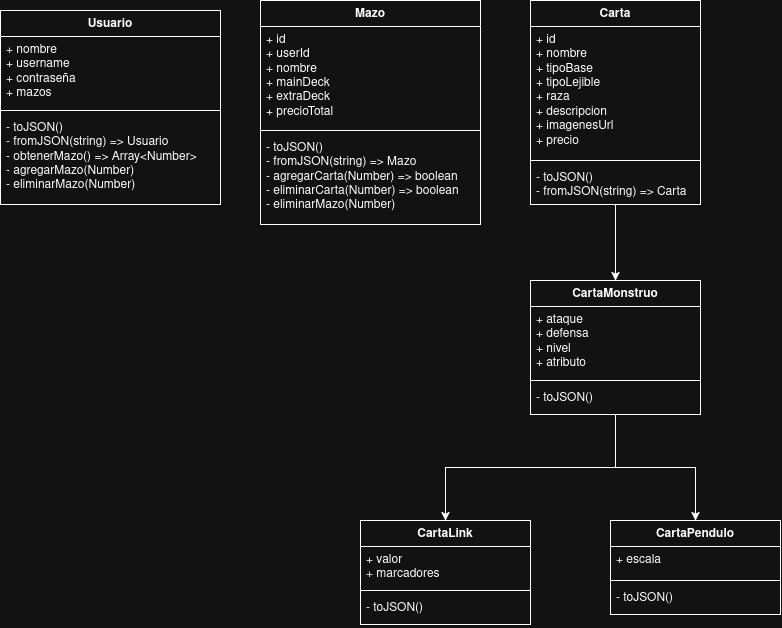

The diagram above was exported from draw.io. Its source (the exported page's mxGraphModel, read from the mxfile embedded in the PNG):
<mxGraphModel dx="3495" dy="2050" grid="1" gridSize="10" guides="1" tooltips="1" connect="1" arrows="1" fold="1" page="1" pageScale="1" pageWidth="850" pageHeight="1100" math="0" shadow="0">
  <root>
    <mxCell id="0" />
    <mxCell id="1" parent="0" />
    <mxCell id="5tqOoYFVHC5O9-sDd2hX-46" parent="1" style="swimlane;fontStyle=1;align=center;verticalAlign=top;childLayout=stackLayout;horizontal=1;startSize=26;horizontalStack=0;resizeParent=1;resizeParentMax=0;resizeLast=0;collapsible=1;marginBottom=0;whiteSpace=wrap;html=1;pointerEvents=0;fontFamily=Helvetica;fontSize=12;fontColor=default;fillColor=none;gradientColor=none;" value="Usuario" vertex="1">
      <mxGeometry height="194" width="220" x="30" y="30" as="geometry">
        <mxRectangle height="30" width="100" x="560" y="220" as="alternateBounds" />
      </mxGeometry>
    </mxCell>
    <mxCell id="5tqOoYFVHC5O9-sDd2hX-47" parent="5tqOoYFVHC5O9-sDd2hX-46" style="text;strokeColor=none;fillColor=none;align=left;verticalAlign=top;spacingLeft=4;spacingRight=4;overflow=hidden;rotatable=0;points=[[0,0.5],[1,0.5]];portConstraint=eastwest;whiteSpace=wrap;html=1;fontFamily=Helvetica;fontSize=12;fontColor=default;autosize=1;" value="&lt;div&gt;+ nombre&lt;/div&gt;&lt;div&gt;+ username&lt;/div&gt;&lt;div&gt;+ contraseña&lt;/div&gt;&lt;div&gt;+ mazos&lt;/div&gt;" vertex="1">
      <mxGeometry height="70" width="220" y="26" as="geometry" />
    </mxCell>
    <mxCell id="5tqOoYFVHC5O9-sDd2hX-48" parent="5tqOoYFVHC5O9-sDd2hX-46" style="line;strokeWidth=1;fillColor=none;align=left;verticalAlign=middle;spacingTop=-1;spacingLeft=3;spacingRight=3;rotatable=0;labelPosition=right;points=[];portConstraint=eastwest;strokeColor=inherit;labelPerimeter=1;pointerEvents=0;fontFamily=Helvetica;fontSize=12;fontColor=default;" value="" vertex="1">
      <mxGeometry height="8" width="220" y="96" as="geometry" />
    </mxCell>
    <mxCell id="5tqOoYFVHC5O9-sDd2hX-49" parent="5tqOoYFVHC5O9-sDd2hX-46" style="text;strokeColor=none;fillColor=none;align=left;verticalAlign=top;spacingLeft=4;spacingRight=4;overflow=hidden;rotatable=0;points=[[0,0.5],[1,0.5]];portConstraint=eastwest;whiteSpace=wrap;html=1;fontFamily=Helvetica;fontSize=12;fontColor=default;autosize=1;" value="&lt;div&gt;- toJSON()&lt;/div&gt;&lt;div&gt;- fromJSON(string) =&amp;gt; Usuario&lt;/div&gt;&lt;div&gt;- obtenerMazo() =&amp;gt; Array&amp;lt;Number&amp;gt;&lt;/div&gt;&lt;div&gt;- agregarMazo(Number)&lt;/div&gt;&lt;div&gt;- eliminarMazo(Number)&lt;/div&gt;" vertex="1">
      <mxGeometry height="90" width="220" y="104" as="geometry" />
    </mxCell>
    <mxCell id="5tqOoYFVHC5O9-sDd2hX-51" parent="1" style="swimlane;fontStyle=1;align=center;verticalAlign=top;childLayout=stackLayout;horizontal=1;startSize=26;horizontalStack=0;resizeParent=1;resizeParentMax=0;resizeLast=0;collapsible=1;marginBottom=0;whiteSpace=wrap;html=1;pointerEvents=0;fontFamily=Helvetica;fontSize=12;fontColor=default;fillColor=none;gradientColor=none;" value="Mazo" vertex="1">
      <mxGeometry height="224" width="220" x="290" y="20" as="geometry">
        <mxRectangle height="30" width="100" x="560" y="220" as="alternateBounds" />
      </mxGeometry>
    </mxCell>
    <mxCell id="5tqOoYFVHC5O9-sDd2hX-52" parent="5tqOoYFVHC5O9-sDd2hX-51" style="text;strokeColor=none;fillColor=none;align=left;verticalAlign=top;spacingLeft=4;spacingRight=4;overflow=hidden;rotatable=0;points=[[0,0.5],[1,0.5]];portConstraint=eastwest;whiteSpace=wrap;html=1;fontFamily=Helvetica;fontSize=12;fontColor=default;autosize=1;" value="&lt;div&gt;+ id&lt;/div&gt;&lt;div&gt;+ userId&lt;/div&gt;&lt;div&gt;+ nombre&lt;/div&gt;&lt;div&gt;+ mainDeck&lt;/div&gt;&lt;div&gt;+ extraDeck&lt;/div&gt;&lt;div&gt;+ precioTotal&lt;/div&gt;" vertex="1">
      <mxGeometry height="100" width="220" y="26" as="geometry" />
    </mxCell>
    <mxCell id="5tqOoYFVHC5O9-sDd2hX-53" parent="5tqOoYFVHC5O9-sDd2hX-51" style="line;strokeWidth=1;fillColor=none;align=left;verticalAlign=middle;spacingTop=-1;spacingLeft=3;spacingRight=3;rotatable=0;labelPosition=right;points=[];portConstraint=eastwest;strokeColor=inherit;labelPerimeter=1;pointerEvents=0;fontFamily=Helvetica;fontSize=12;fontColor=default;" value="" vertex="1">
      <mxGeometry height="8" width="220" y="126" as="geometry" />
    </mxCell>
    <mxCell id="5tqOoYFVHC5O9-sDd2hX-54" parent="5tqOoYFVHC5O9-sDd2hX-51" style="text;strokeColor=none;fillColor=none;align=left;verticalAlign=top;spacingLeft=4;spacingRight=4;overflow=hidden;rotatable=0;points=[[0,0.5],[1,0.5]];portConstraint=eastwest;whiteSpace=wrap;html=1;fontFamily=Helvetica;fontSize=12;fontColor=default;autosize=1;" value="&lt;div&gt;- toJSON()&lt;/div&gt;&lt;div&gt;- fromJSON(string) =&amp;gt; Mazo&lt;/div&gt;&lt;div&gt;- agregarCarta(Number) =&amp;gt; boolean&lt;/div&gt;&lt;div&gt;- eliminarCarta(Number) =&amp;gt; boolean&lt;/div&gt;&lt;div&gt;- eliminarMazo(Number)&lt;/div&gt;" vertex="1">
      <mxGeometry height="90" width="220" y="134" as="geometry" />
    </mxCell>
    <mxCell id="5tqOoYFVHC5O9-sDd2hX-71" edge="1" parent="1" source="5tqOoYFVHC5O9-sDd2hX-63" style="edgeStyle=orthogonalEdgeStyle;rounded=0;orthogonalLoop=1;jettySize=auto;html=1;exitX=0.5;exitY=1;exitDx=0;exitDy=0;entryX=0.5;entryY=0;entryDx=0;entryDy=0;defaultLabelBackgroundColor=page;" target="5tqOoYFVHC5O9-sDd2hX-67">
      <mxGeometry relative="1" as="geometry" />
    </mxCell>
    <mxCell id="5tqOoYFVHC5O9-sDd2hX-63" parent="1" style="swimlane;fontStyle=1;align=center;verticalAlign=top;childLayout=stackLayout;horizontal=1;startSize=26;horizontalStack=0;resizeParent=1;resizeParentMax=0;resizeLast=0;collapsible=1;marginBottom=0;whiteSpace=wrap;html=1;pointerEvents=0;fontFamily=Helvetica;fontSize=12;fontColor=default;fillColor=none;gradientColor=none;" value="Carta" vertex="1">
      <mxGeometry height="204" width="170" x="560" y="20" as="geometry">
        <mxRectangle height="30" width="100" x="560" y="220" as="alternateBounds" />
      </mxGeometry>
    </mxCell>
    <mxCell id="5tqOoYFVHC5O9-sDd2hX-64" parent="5tqOoYFVHC5O9-sDd2hX-63" style="text;strokeColor=none;fillColor=none;align=left;verticalAlign=top;spacingLeft=4;spacingRight=4;overflow=hidden;rotatable=0;points=[[0,0.5],[1,0.5]];portConstraint=eastwest;whiteSpace=wrap;html=1;fontFamily=Helvetica;fontSize=12;fontColor=default;autosize=1;" value="&lt;div&gt;+ id&lt;/div&gt;&lt;div&gt;+ nombre&lt;/div&gt;&lt;div&gt;+ tipoBase&lt;/div&gt;&lt;div&gt;+ tipoLejible&lt;/div&gt;&lt;div&gt;+ raza&lt;/div&gt;&lt;div&gt;+ descripcion&lt;/div&gt;&lt;div&gt;+ imagenesUrl&lt;/div&gt;&lt;div&gt;+ precio&lt;/div&gt;" vertex="1">
      <mxGeometry height="130" width="170" y="26" as="geometry" />
    </mxCell>
    <mxCell id="5tqOoYFVHC5O9-sDd2hX-65" parent="5tqOoYFVHC5O9-sDd2hX-63" style="line;strokeWidth=1;fillColor=none;align=left;verticalAlign=middle;spacingTop=-1;spacingLeft=3;spacingRight=3;rotatable=0;labelPosition=right;points=[];portConstraint=eastwest;strokeColor=inherit;labelPerimeter=1;pointerEvents=0;fontFamily=Helvetica;fontSize=12;fontColor=default;" value="" vertex="1">
      <mxGeometry height="8" width="170" y="156" as="geometry" />
    </mxCell>
    <mxCell id="5tqOoYFVHC5O9-sDd2hX-66" parent="5tqOoYFVHC5O9-sDd2hX-63" style="text;strokeColor=none;fillColor=none;align=left;verticalAlign=top;spacingLeft=4;spacingRight=4;overflow=hidden;rotatable=0;points=[[0,0.5],[1,0.5]];portConstraint=eastwest;whiteSpace=wrap;html=1;fontFamily=Helvetica;fontSize=12;fontColor=default;autosize=1;" value="&lt;div&gt;- toJSON()&lt;/div&gt;&lt;div&gt;- fromJSON(string) =&amp;gt; Carta&lt;/div&gt;" vertex="1">
      <mxGeometry height="40" width="170" y="164" as="geometry" />
    </mxCell>
    <mxCell id="5tqOoYFVHC5O9-sDd2hX-76" edge="1" parent="1" source="5tqOoYFVHC5O9-sDd2hX-67" style="edgeStyle=orthogonalEdgeStyle;rounded=0;orthogonalLoop=1;jettySize=auto;html=1;exitX=0.5;exitY=1;exitDx=0;exitDy=0;entryX=0.5;entryY=0;entryDx=0;entryDy=0;defaultLabelBackgroundColor=page;" target="5tqOoYFVHC5O9-sDd2hX-72">
      <mxGeometry relative="1" as="geometry" />
    </mxCell>
    <mxCell id="5tqOoYFVHC5O9-sDd2hX-81" edge="1" parent="1" source="5tqOoYFVHC5O9-sDd2hX-67" style="edgeStyle=orthogonalEdgeStyle;rounded=0;orthogonalLoop=1;jettySize=auto;html=1;exitX=0.5;exitY=1;exitDx=0;exitDy=0;defaultLabelBackgroundColor=page;" target="5tqOoYFVHC5O9-sDd2hX-77">
      <mxGeometry relative="1" as="geometry" />
    </mxCell>
    <mxCell id="5tqOoYFVHC5O9-sDd2hX-67" parent="1" style="swimlane;fontStyle=1;align=center;verticalAlign=top;childLayout=stackLayout;horizontal=1;startSize=26;horizontalStack=0;resizeParent=1;resizeParentMax=0;resizeLast=0;collapsible=1;marginBottom=0;whiteSpace=wrap;html=1;pointerEvents=0;fontFamily=Helvetica;fontSize=12;fontColor=default;fillColor=none;gradientColor=none;" value="CartaMonstruo" vertex="1">
      <mxGeometry height="134" width="170" x="560" y="300" as="geometry">
        <mxRectangle height="30" width="100" x="560" y="220" as="alternateBounds" />
      </mxGeometry>
    </mxCell>
    <mxCell id="5tqOoYFVHC5O9-sDd2hX-68" parent="5tqOoYFVHC5O9-sDd2hX-67" style="text;strokeColor=none;fillColor=none;align=left;verticalAlign=top;spacingLeft=4;spacingRight=4;overflow=hidden;rotatable=0;points=[[0,0.5],[1,0.5]];portConstraint=eastwest;whiteSpace=wrap;html=1;fontFamily=Helvetica;fontSize=12;fontColor=default;autosize=1;" value="&lt;div&gt;+ ataque&lt;/div&gt;&lt;div&gt;+ defensa&lt;/div&gt;&lt;div&gt;+ nivel&lt;/div&gt;&lt;div&gt;+ atributo&lt;/div&gt;" vertex="1">
      <mxGeometry height="70" width="170" y="26" as="geometry" />
    </mxCell>
    <mxCell id="5tqOoYFVHC5O9-sDd2hX-69" parent="5tqOoYFVHC5O9-sDd2hX-67" style="line;strokeWidth=1;fillColor=none;align=left;verticalAlign=middle;spacingTop=-1;spacingLeft=3;spacingRight=3;rotatable=0;labelPosition=right;points=[];portConstraint=eastwest;strokeColor=inherit;labelPerimeter=1;pointerEvents=0;fontFamily=Helvetica;fontSize=12;fontColor=default;" value="" vertex="1">
      <mxGeometry height="8" width="170" y="96" as="geometry" />
    </mxCell>
    <mxCell id="5tqOoYFVHC5O9-sDd2hX-70" parent="5tqOoYFVHC5O9-sDd2hX-67" style="text;strokeColor=none;fillColor=none;align=left;verticalAlign=top;spacingLeft=4;spacingRight=4;overflow=hidden;rotatable=0;points=[[0,0.5],[1,0.5]];portConstraint=eastwest;whiteSpace=wrap;html=1;fontFamily=Helvetica;fontSize=12;fontColor=default;autosize=1;" value="&lt;div&gt;- toJSON()&lt;/div&gt;" vertex="1">
      <mxGeometry height="30" width="170" y="104" as="geometry" />
    </mxCell>
    <mxCell id="5tqOoYFVHC5O9-sDd2hX-72" parent="1" style="swimlane;fontStyle=1;align=center;verticalAlign=top;childLayout=stackLayout;horizontal=1;startSize=26;horizontalStack=0;resizeParent=1;resizeParentMax=0;resizeLast=0;collapsible=1;marginBottom=0;whiteSpace=wrap;html=1;pointerEvents=0;fontFamily=Helvetica;fontSize=12;fontColor=default;fillColor=none;gradientColor=none;" value="&lt;div&gt;CartaLink&lt;/div&gt;&lt;div&gt;&lt;br&gt;&lt;/div&gt;" vertex="1">
      <mxGeometry height="104" width="170" x="390" y="540" as="geometry">
        <mxRectangle height="30" width="100" x="560" y="220" as="alternateBounds" />
      </mxGeometry>
    </mxCell>
    <mxCell id="5tqOoYFVHC5O9-sDd2hX-73" parent="5tqOoYFVHC5O9-sDd2hX-72" style="text;strokeColor=none;fillColor=none;align=left;verticalAlign=top;spacingLeft=4;spacingRight=4;overflow=hidden;rotatable=0;points=[[0,0.5],[1,0.5]];portConstraint=eastwest;whiteSpace=wrap;html=1;fontFamily=Helvetica;fontSize=12;fontColor=default;autosize=1;" value="&lt;div&gt;+ valor&lt;/div&gt;&lt;div&gt;+ marcadores&lt;/div&gt;" vertex="1">
      <mxGeometry height="40" width="170" y="26" as="geometry" />
    </mxCell>
    <mxCell id="5tqOoYFVHC5O9-sDd2hX-74" parent="5tqOoYFVHC5O9-sDd2hX-72" style="line;strokeWidth=1;fillColor=none;align=left;verticalAlign=middle;spacingTop=-1;spacingLeft=3;spacingRight=3;rotatable=0;labelPosition=right;points=[];portConstraint=eastwest;strokeColor=inherit;labelPerimeter=1;pointerEvents=0;fontFamily=Helvetica;fontSize=12;fontColor=default;" value="" vertex="1">
      <mxGeometry height="8" width="170" y="66" as="geometry" />
    </mxCell>
    <mxCell id="5tqOoYFVHC5O9-sDd2hX-75" parent="5tqOoYFVHC5O9-sDd2hX-72" style="text;strokeColor=none;fillColor=none;align=left;verticalAlign=top;spacingLeft=4;spacingRight=4;overflow=hidden;rotatable=0;points=[[0,0.5],[1,0.5]];portConstraint=eastwest;whiteSpace=wrap;html=1;fontFamily=Helvetica;fontSize=12;fontColor=default;autosize=1;" value="&lt;div&gt;- toJSON()&lt;/div&gt;" vertex="1">
      <mxGeometry height="30" width="170" y="74" as="geometry" />
    </mxCell>
    <mxCell id="5tqOoYFVHC5O9-sDd2hX-77" parent="1" style="swimlane;fontStyle=1;align=center;verticalAlign=top;childLayout=stackLayout;horizontal=1;startSize=26;horizontalStack=0;resizeParent=1;resizeParentMax=0;resizeLast=0;collapsible=1;marginBottom=0;whiteSpace=wrap;html=1;pointerEvents=0;fontFamily=Helvetica;fontSize=12;fontColor=default;fillColor=none;gradientColor=none;" value="CartaPendulo" vertex="1">
      <mxGeometry height="94" width="170" x="640" y="540" as="geometry">
        <mxRectangle height="30" width="100" x="560" y="220" as="alternateBounds" />
      </mxGeometry>
    </mxCell>
    <mxCell id="5tqOoYFVHC5O9-sDd2hX-78" parent="5tqOoYFVHC5O9-sDd2hX-77" style="text;strokeColor=none;fillColor=none;align=left;verticalAlign=top;spacingLeft=4;spacingRight=4;overflow=hidden;rotatable=0;points=[[0,0.5],[1,0.5]];portConstraint=eastwest;whiteSpace=wrap;html=1;fontFamily=Helvetica;fontSize=12;fontColor=default;autosize=1;" value="&lt;div&gt;+ escala&lt;/div&gt;" vertex="1">
      <mxGeometry height="30" width="170" y="26" as="geometry" />
    </mxCell>
    <mxCell id="5tqOoYFVHC5O9-sDd2hX-79" parent="5tqOoYFVHC5O9-sDd2hX-77" style="line;strokeWidth=1;fillColor=none;align=left;verticalAlign=middle;spacingTop=-1;spacingLeft=3;spacingRight=3;rotatable=0;labelPosition=right;points=[];portConstraint=eastwest;strokeColor=inherit;labelPerimeter=1;pointerEvents=0;fontFamily=Helvetica;fontSize=12;fontColor=default;" value="" vertex="1">
      <mxGeometry height="8" width="170" y="56" as="geometry" />
    </mxCell>
    <mxCell id="5tqOoYFVHC5O9-sDd2hX-80" parent="5tqOoYFVHC5O9-sDd2hX-77" style="text;strokeColor=none;fillColor=none;align=left;verticalAlign=top;spacingLeft=4;spacingRight=4;overflow=hidden;rotatable=0;points=[[0,0.5],[1,0.5]];portConstraint=eastwest;whiteSpace=wrap;html=1;fontFamily=Helvetica;fontSize=12;fontColor=default;autosize=1;" value="&lt;div&gt;- toJSON()&lt;/div&gt;" vertex="1">
      <mxGeometry height="30" width="170" y="64" as="geometry" />
    </mxCell>
  </root>
</mxGraphModel>